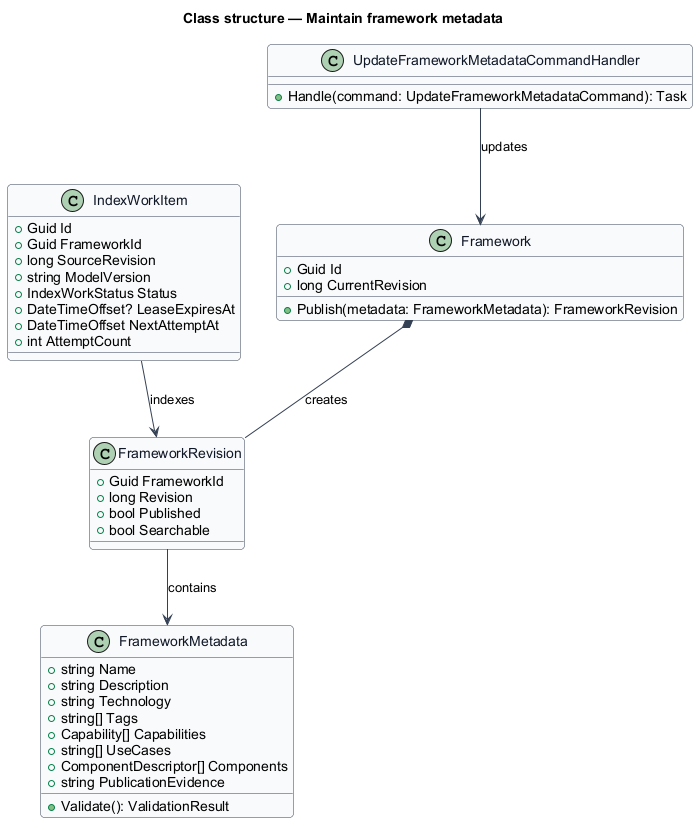

The diagram above was rendered by PlantUML. Its source (embedded in the PNG):
@startuml
skinparam backgroundColor #FFFFFF
skinparam shadowing false
skinparam roundcorner 8
skinparam defaultFontName Arial
skinparam ArrowColor #344054
skinparam class {
  BorderColor #344054
  FontColor #101828
  BackgroundColor #F9FAFB
}
title Class structure — Maintain framework metadata
class Framework {
  +Guid Id
  +long CurrentRevision
  +Publish(metadata: FrameworkMetadata): FrameworkRevision
}
class FrameworkMetadata {
  +string Name
  +string Description
  +string Technology
  +string[] Tags
  +Capability[] Capabilities
  +string[] UseCases
  +ComponentDescriptor[] Components
  +string PublicationEvidence
  +Validate(): ValidationResult
}
class FrameworkRevision {
  +Guid FrameworkId
  +long Revision
  +bool Published
  +bool Searchable
}
class IndexWorkItem {
  +Guid Id
  +Guid FrameworkId
  +long SourceRevision
  +string ModelVersion
  +IndexWorkStatus Status
  +DateTimeOffset? LeaseExpiresAt
  +DateTimeOffset NextAttemptAt
  +int AttemptCount
}
class UpdateFrameworkMetadataCommandHandler {
  +Handle(command: UpdateFrameworkMetadataCommand): Task
}
Framework *-- FrameworkRevision : creates
FrameworkRevision --> FrameworkMetadata : contains
IndexWorkItem --> FrameworkRevision : indexes
UpdateFrameworkMetadataCommandHandler --> Framework : updates
@enduml